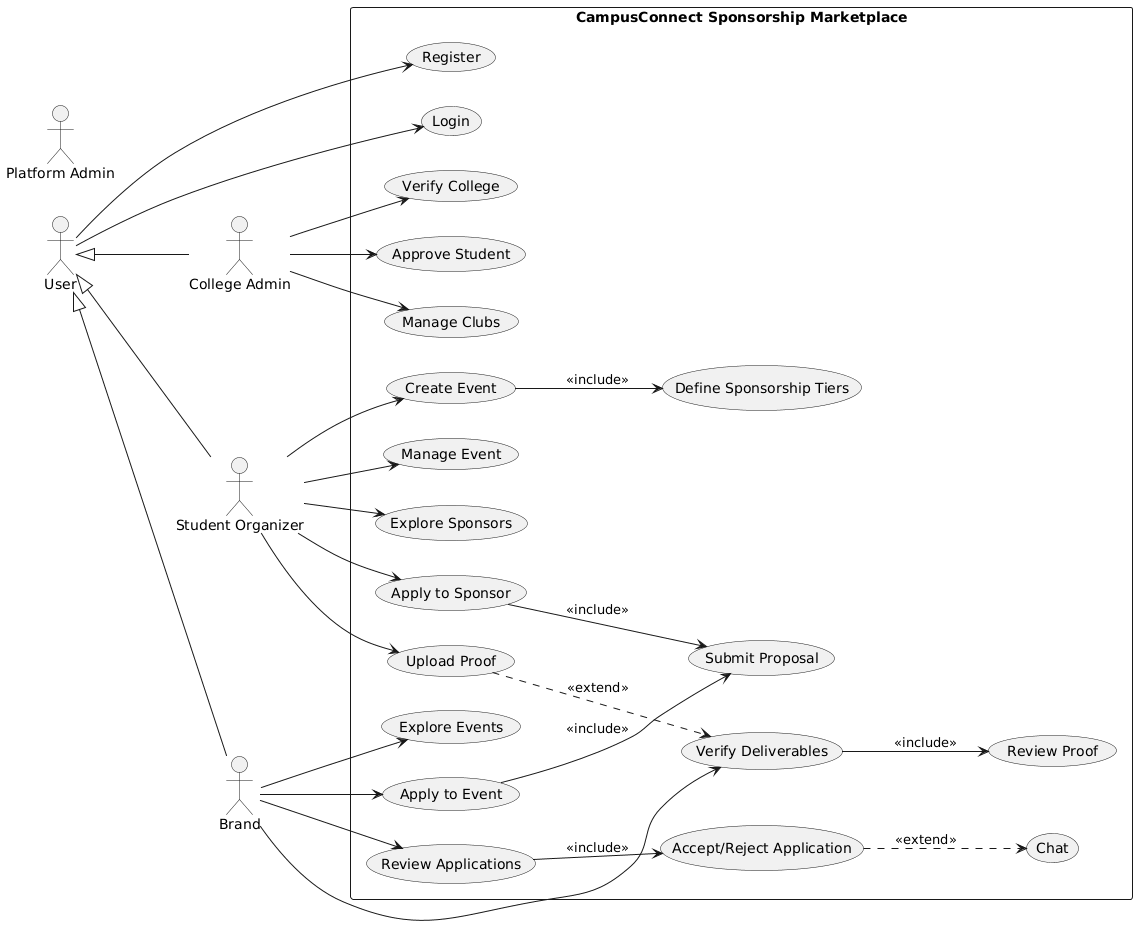

The diagram above was rendered by PlantUML. Its source (embedded in the PNG):
@startuml
left to right direction

actor User
actor "College Admin" as CA
actor "Student Organizer" as SO
actor Brand
actor "Platform Admin" as PA

User <|-- CA
User <|-- SO
User <|-- Brand

rectangle "CampusConnect Sponsorship Marketplace" {

  (Register) 
  (Login)

  (Verify College)
  (Approve Student)
  (Manage Clubs)

  (Create Event)
  (Define Sponsorship Tiers)
  (Manage Event)

  (Explore Sponsors)
  (Explore Events)

  (Apply to Sponsor)
  (Apply to Event)
  (Submit Proposal)

  (Review Applications)
  (Accept/Reject Application)

  (Chat)

  (Upload Proof)
  (Verify Deliverables)
  (Review Proof)
}

User --> (Register)
User --> (Login)

CA --> (Verify College)
CA --> (Approve Student)
CA --> (Manage Clubs)

SO --> (Create Event)
SO --> (Manage Event)
SO --> (Explore Sponsors)
SO --> (Apply to Sponsor)
SO --> (Upload Proof)

Brand --> (Explore Events)
Brand --> (Apply to Event)
Brand --> (Review Applications)
Brand --> (Verify Deliverables)

(Apply to Sponsor) --> (Submit Proposal) : <<include>>
(Apply to Event) --> (Submit Proposal) : <<include>>

(Create Event) --> (Define Sponsorship Tiers) : <<include>>

(Review Applications) --> (Accept/Reject Application) : <<include>>

(Upload Proof) ..> (Verify Deliverables) : <<extend>>
(Accept/Reject Application) ..> (Chat) : <<extend>>

(Verify Deliverables) --> (Review Proof) : <<include>>
@enduml